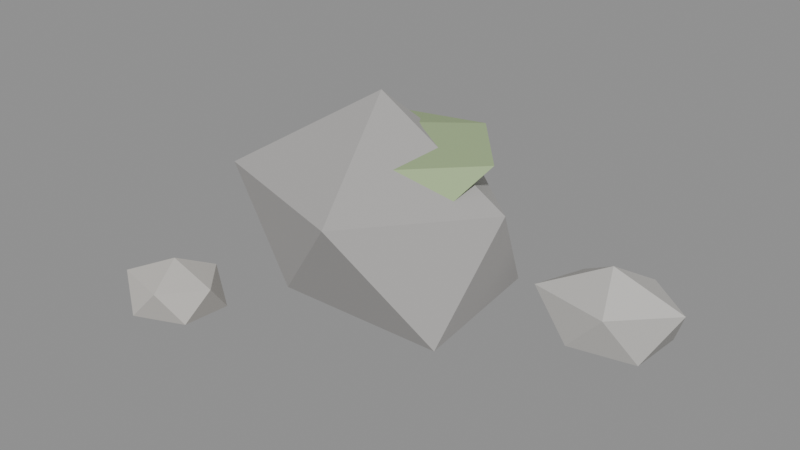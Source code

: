 # Source: rock_1.blend  (saved by Blender 5.2.45; exported with 4.5.12 LTS)
import bpy
from mathutils import Matrix  # noqa: F401  (used for matrix-valued properties, if any)

bpy.ops.wm.read_factory_settings(use_empty=True)
scene = bpy.context.scene
scene.name = 'Scene'

# ---- materials (node trees are filled in below, after node groups)
mat_cloth = bpy.data.materials.new('cloth')
mat_cloth.use_backface_culling = True

# ---- material node trees
mat_cloth.use_nodes = True; mat_cloth.node_tree.nodes.clear()
_N = mat_cloth.node_tree.nodes; _L = mat_cloth.node_tree.links
n0 = _N.new('ShaderNodeBsdfPrincipled'); n0.name = 'Principled BSDF'; n0.location = (-200, 100)
n0.inputs[2].default_value = 0.8
n0.inputs[10].default_value = 0.005
n1 = _N.new('ShaderNodeOutputMaterial'); n1.name = 'Material Output'; n1.location = (200, 100)
n2 = _N.new('ShaderNodeVertexColor'); n2.name = 'Color Attribute'; n2.location = (0, 0)
n2.layer_name = 'Col'
_L.new(n0.outputs[0], n1.inputs[0])
_L.new(n2.outputs[0], n0.inputs[0])
n1.is_active_output = True

# ---- meshes
me_rock_1 = bpy.data.meshes.new('rock_1')
me_rock_1.from_pydata([(0.0, 0.0, 0.0), (0.5025, -0.3089, 0.172), (-0.1468, -0.3822, 0.2255), (0.5025, -0.3089, 0.172), (0.0, 0.0, 0.0), (0.4563, 0.2805, 0.1929), (0.0, 0.0, 0.0), (-0.1468, -0.3822, 0.2255), (-0.5555, 0.0, 0.196), (0.0, 0.0, 0.0), (-0.5555, 0.0, 0.196), (-0.1734, 0.4516, 0.194), (0.0, 0.0, 0.0), (-0.1734, 0.4516, 0.194), (0.4563, 0.2805, 0.1929), (0.5025, -0.3089, 0.172), (0.4563, 0.2805, 0.1929), (0.5689, 0.0, 0.6069), (-0.1468, -0.3822, 0.2255), (0.5025, -0.3089, 0.172), (0.2145, -0.5587, 0.6527), (-0.5555, 0.0, 0.196), (-0.1468, -0.3822, 0.2255), (-0.4911, -0.3019, 0.6208), (-0.1734, 0.4516, 0.194), (-0.5555, 0.0, 0.196), (-0.5163, 0.3174, 0.6322), (0.4563, 0.2805, 0.1929), (-0.1734, 0.4516, 0.194), (0.1506, 0.3921, 0.577), (0.5025, -0.3089, 0.172), (0.5689, 0.0, 0.6069), (0.2145, -0.5587, 0.6527), (-0.1468, -0.3822, 0.2255), (0.2145, -0.5587, 0.6527), (-0.4911, -0.3019, 0.6208), (-0.5555, 0.0, 0.196), (-0.4911, -0.3019, 0.6208), (-0.5163, 0.3174, 0.6322), (-0.1734, 0.4516, 0.194), (-0.5163, 0.3174, 0.6322), (0.1506, 0.3921, 0.577), (0.4563, 0.2805, 0.1929), (0.1506, 0.3921, 0.577), (0.5689, 0.0, 0.6069), (0.2145, -0.5587, 0.6527), (0.5689, 0.0, 0.6069), (0.0, 0.0, 0.9448), (-0.4911, -0.3019, 0.6208), (0.2145, -0.5587, 0.6527), (0.0, 0.0, 0.9448), (-0.5163, 0.3174, 0.6322), (-0.4911, -0.3019, 0.6208), (0.0, 0.0, 0.9448), (0.1506, 0.3921, 0.577), (-0.5163, 0.3174, 0.6322), (0.0, 0.0, 0.9448), (0.5689, 0.0, 0.6069), (0.1506, 0.3921, 0.577), (0.0, 0.0, 0.9448), (0.85, 0.3, 0.0), (1.048, 0.1804, 0.0909), (0.7793, 0.1187, 0.09633), (1.048, 0.1804, 0.0909), (0.85, 0.3, 0.0), (1.06, 0.4273, 0.08547), (0.85, 0.3, 0.0), (0.7793, 0.1187, 0.09633), (0.6011, 0.3, 0.08927), (0.85, 0.3, 0.0), (0.6011, 0.3, 0.08927), (0.7494, 0.5579, 0.06251), (0.85, 0.3, 0.0), (0.7494, 0.5579, 0.06251), (1.06, 0.4273, 0.08547), (1.048, 0.1804, 0.0909), (1.06, 0.4273, 0.08547), (1.15, 0.3, 0.2814), (0.7793, 0.1187, 0.09633), (1.048, 0.1804, 0.0909), (0.9185, 0.1243, 0.254), (0.6011, 0.3, 0.08927), (0.7793, 0.1187, 0.09633), (0.61, 0.1547, 0.2802), (0.7494, 0.5579, 0.06251), (0.6011, 0.3, 0.08927), (0.6682, 0.4101, 0.2551), (1.06, 0.4273, 0.08547), (0.7494, 0.5579, 0.06251), (0.927, 0.4975, 0.2636), (1.048, 0.1804, 0.0909), (1.15, 0.3, 0.2814), (0.9185, 0.1243, 0.254), (0.7793, 0.1187, 0.09633), (0.9185, 0.1243, 0.254), (0.61, 0.1547, 0.2802), (0.6011, 0.3, 0.08927), (0.61, 0.1547, 0.2802), (0.6682, 0.4101, 0.2551), (0.7494, 0.5579, 0.06251), (0.6682, 0.4101, 0.2551), (0.927, 0.4975, 0.2636), (1.06, 0.4273, 0.08547), (0.927, 0.4975, 0.2636), (1.15, 0.3, 0.2814), (0.9185, 0.1243, 0.254), (1.15, 0.3, 0.2814), (0.85, 0.3, 0.3795), (0.61, 0.1547, 0.2802), (0.9185, 0.1243, 0.254), (0.85, 0.3, 0.3795), (0.6682, 0.4101, 0.2551), (0.61, 0.1547, 0.2802), (0.85, 0.3, 0.3795), (0.927, 0.4975, 0.2636), (0.6682, 0.4101, 0.2551), (0.85, 0.3, 0.3795), (1.15, 0.3, 0.2814), (0.927, 0.4975, 0.2636), (0.85, 0.3, 0.3795), (-0.6, -0.55, 0.0005927), (-0.4475, -0.6485, 0.06315), (-0.6649, -0.7276, 0.05599), (-0.4475, -0.6485, 0.06315), (-0.6, -0.55, 0.0005927), (-0.4351, -0.4435, 0.05805), (-0.6, -0.55, 0.0005927), (-0.6649, -0.7276, 0.05599), (-0.8317, -0.55, 0.04877), (-0.6, -0.55, 0.0005927), (-0.8317, -0.55, 0.04877), (-0.6678, -0.3645, 0.05284), (-0.6, -0.55, 0.0005927), (-0.6678, -0.3645, 0.05284), (-0.4351, -0.4435, 0.05805), (-0.4475, -0.6485, 0.06315), (-0.4351, -0.4435, 0.05805), (-0.3984, -0.55, 0.1932), (-0.6649, -0.7276, 0.05599), (-0.4475, -0.6485, 0.06315), (-0.542, -0.7087, 0.1886), (-0.8317, -0.55, 0.04877), (-0.6649, -0.7276, 0.05599), (-0.7683, -0.6587, 0.1953), (-0.6678, -0.3645, 0.05284), (-0.8317, -0.55, 0.04877), (-0.7299, -0.4661, 0.1795), (-0.4351, -0.4435, 0.05805), (-0.6678, -0.3645, 0.05284), (-0.5422, -0.3919, 0.1883), (-0.4475, -0.6485, 0.06315), (-0.3984, -0.55, 0.1932), (-0.542, -0.7087, 0.1886), (-0.6649, -0.7276, 0.05599), (-0.542, -0.7087, 0.1886), (-0.7683, -0.6587, 0.1953), (-0.8317, -0.55, 0.04877), (-0.7683, -0.6587, 0.1953), (-0.7299, -0.4661, 0.1795), (-0.6678, -0.3645, 0.05284), (-0.7299, -0.4661, 0.1795), (-0.5422, -0.3919, 0.1883), (-0.4351, -0.4435, 0.05805), (-0.5422, -0.3919, 0.1883), (-0.3984, -0.55, 0.1932), (-0.542, -0.7087, 0.1886), (-0.3984, -0.55, 0.1932), (-0.6, -0.55, 0.2633), (-0.7683, -0.6587, 0.1953), (-0.542, -0.7087, 0.1886), (-0.6, -0.55, 0.2633), (-0.7299, -0.4661, 0.1795), (-0.7683, -0.6587, 0.1953), (-0.6, -0.55, 0.2633), (-0.5422, -0.3919, 0.1883), (-0.7299, -0.4661, 0.1795), (-0.6, -0.55, 0.2633), (-0.3984, -0.55, 0.1932), (-0.5422, -0.3919, 0.1883), (-0.6, -0.55, 0.2633), (0.1, 0.05, 0.62), (0.4164, -0.1306, 0.6481), (-0.001745, -0.196, 0.657), (0.4164, -0.1306, 0.6481), (0.1, 0.05, 0.62), (0.3255, 0.1787, 0.6642), (0.1, 0.05, 0.62), (-0.001745, -0.196, 0.657), (-0.2884, 0.05, 0.6485), (0.1, 0.05, 0.62), (-0.2884, 0.05, 0.6485), (0.001129, 0.2891, 0.6583), (0.1, 0.05, 0.62), (0.001129, 0.2891, 0.6583), (0.3255, 0.1787, 0.6642), (0.4164, -0.1306, 0.6481), (0.3255, 0.1787, 0.6642), (0.4789, 0.05, 0.7581), (-0.001745, -0.196, 0.657), (0.4164, -0.1306, 0.6481), (0.2084, -0.2123, 0.7541), (-0.2884, 0.05, 0.6485), (-0.001745, -0.196, 0.657), (-0.1953, -0.1186, 0.7561), (0.001129, 0.2891, 0.6583), (-0.2884, 0.05, 0.6485), (-0.2252, 0.2356, 0.7614), (0.3255, 0.1787, 0.6642), (0.001129, 0.2891, 0.6583), (0.2244, 0.3507, 0.7615), (0.4164, -0.1306, 0.6481), (0.4789, 0.05, 0.7581), (0.2084, -0.2123, 0.7541), (-0.001745, -0.196, 0.657), (0.2084, -0.2123, 0.7541), (-0.1953, -0.1186, 0.7561), (-0.2884, 0.05, 0.6485), (-0.1953, -0.1186, 0.7561), (-0.2252, 0.2356, 0.7614), (0.001129, 0.2891, 0.6583), (-0.2252, 0.2356, 0.7614), (0.2244, 0.3507, 0.7615), (0.3255, 0.1787, 0.6642), (0.2244, 0.3507, 0.7615), (0.4789, 0.05, 0.7581), (0.2084, -0.2123, 0.7541), (0.4789, 0.05, 0.7581), (0.1, 0.05, 0.8264), (-0.1953, -0.1186, 0.7561), (0.2084, -0.2123, 0.7541), (0.1, 0.05, 0.8264), (-0.2252, 0.2356, 0.7614), (-0.1953, -0.1186, 0.7561), (0.1, 0.05, 0.8264), (0.2244, 0.3507, 0.7615), (-0.2252, 0.2356, 0.7614), (0.1, 0.05, 0.8264), (0.4789, 0.05, 0.7581), (0.2244, 0.3507, 0.7615), (0.1, 0.05, 0.8264)], [], [(0, 1, 2), (3, 4, 5), (6, 7, 8), (9, 10, 11), (12, 13, 14), (15, 16, 17), (18, 19, 20), (21, 22, 23), (24, 25, 26), (27, 28, 29), (30, 31, 32), (33, 34, 35), (36, 37, 38), (39, 40, 41), (42, 43, 44), (45, 46, 47), (48, 49, 50), (51, 52, 53), (54, 55, 56), (57, 58, 59), (60, 61, 62), (63, 64, 65), (66, 67, 68), (69, 70, 71), (72, 73, 74), (75, 76, 77), (78, 79, 80), (81, 82, 83), (84, 85, 86), (87, 88, 89), (90, 91, 92), (93, 94, 95), (96, 97, 98), (99, 100, 101), (102, 103, 104), (105, 106, 107), (108, 109, 110), (111, 112, 113), (114, 115, 116), (117, 118, 119), (120, 121, 122), (123, 124, 125), (126, 127, 128), (129, 130, 131), (132, 133, 134), (135, 136, 137), (138, 139, 140), (141, 142, 143), (144, 145, 146), (147, 148, 149), (150, 151, 152), (153, 154, 155), (156, 157, 158), (159, 160, 161), (162, 163, 164), (165, 166, 167), (168, 169, 170), (171, 172, 173), (174, 175, 176), (177, 178, 179), (180, 181, 182), (183, 184, 185), (186, 187, 188), (189, 190, 191), (192, 193, 194), (195, 196, 197), (198, 199, 200), (201, 202, 203), (204, 205, 206), (207, 208, 209), (210, 211, 212), (213, 214, 215), (216, 217, 218), (219, 220, 221), (222, 223, 224), (225, 226, 227), (228, 229, 230), (231, 232, 233), (234, 235, 236), (237, 238, 239)])
_ca = me_rock_1.color_attributes.new('Col', 'FLOAT_COLOR', 'POINT')
_ca.data.foreach_set('color', [0.398, 0.3883, 0.3786, 0.5, 0.398, 0.3883, 0.3786, 0.5717, 0.398, 0.3883, 0.3786, 0.5939, 0.3895, 0.38, 0.3705, 0.5717, 0.3895, 0.38, 0.3705, 0.5, 0.3895, 0.38, 0.3705, 0.5804, 0.3855, 0.3761, 0.3667, 0.5, 0.3855, 0.3761, 0.3667, 0.5939, 0.3855, 0.3761, 0.3667, 0.5817, 0.3354, 0.3272, 0.319, 0.5, 0.3354, 0.3272, 0.319, 0.5817, 0.3354, 0.3272, 0.319, 0.5808, 0.3826, 0.3733, 0.364, 0.5, 0.3826, 0.3733, 0.364, 0.5808, 0.3826, 0.3733, 0.364, 0.5804, 0.4412, 0.4304, 0.4197, 0.5717, 0.4412, 0.4304, 0.4197, 0.5804, 0.4412, 0.4304, 0.4197, 0.7529, 0.3819, 0.3726, 0.3633, 0.5939, 0.3819, 0.3726, 0.3633, 0.5717, 0.3819, 0.3726, 0.3633, 0.772, 0.4309, 0.4204, 0.4099, 0.5817, 0.4309, 0.4204, 0.4099, 0.5939, 0.4309, 0.4204, 0.4099, 0.7587, 0.4226, 0.4123, 0.402, 0.5808, 0.4226, 0.4123, 0.402, 0.5817, 0.4226, 0.4123, 0.402, 0.7634, 0.4168, 0.4067, 0.3965, 0.5804, 0.4168, 0.4067, 0.3965, 0.5808, 0.4168, 0.4067, 0.3965, 0.7404, 0.4069, 0.397, 0.3871, 0.5717, 0.4069, 0.397, 0.3871, 0.7529, 0.4069, 0.397, 0.3871, 0.772, 0.4098, 0.3998, 0.3898, 0.5939, 0.4098, 0.3998, 0.3898, 0.772, 0.4098, 0.3998, 0.3898, 0.7587, 0.4426, 0.4318, 0.421, 0.5817, 0.4426, 0.4318, 0.421, 0.7587, 0.4426, 0.4318, 0.421, 0.7634, 0.4313, 0.4208, 0.4103, 0.5808, 0.4313, 0.4208, 0.4103, 0.7634, 0.4313, 0.4208, 0.4103, 0.7404, 0.3863, 0.3768, 0.3674, 0.5804, 0.3863, 0.3768, 0.3674, 0.7404, 0.3863, 0.3768, 0.3674, 0.7529, 0.4082, 0.3982, 0.3883, 0.772, 0.4082, 0.3982, 0.3883, 0.7529, 0.4082, 0.3982, 0.3883, 0.8937, 0.4227, 0.4124, 0.4021, 0.7587, 0.4227, 0.4124, 0.4021, 0.772, 0.4227, 0.4124, 0.4021, 0.8937, 0.4147, 0.4046, 0.3945, 0.7634, 0.4147, 0.4046, 0.3945, 0.7587, 0.4147, 0.4046, 0.3945, 0.8937, 0.4169, 0.4068, 0.3966, 0.7404, 0.4169, 0.4068, 0.3966, 0.7634, 0.4169, 0.4068, 0.3966, 0.8937, 0.4807, 0.4689, 0.4572, 0.7529, 0.4807, 0.4689, 0.4572, 0.7404, 0.4807, 0.4689, 0.4572, 0.8937, 0.4501, 0.4403, 0.4207, 0.5, 0.4501, 0.4403, 0.4207, 0.5379, 0.4501, 0.4403, 0.4207, 0.5401, 0.3792, 0.371, 0.3545, 0.5379, 0.3792, 0.371, 0.3545, 0.5, 0.3792, 0.371, 0.3545, 0.5356, 0.4363, 0.4268, 0.4078, 0.5, 0.4363, 0.4268, 0.4078, 0.5401, 0.4363, 0.4268, 0.4078, 0.5372, 0.4501, 0.4403, 0.4207, 0.5, 0.4501, 0.4403, 0.4207, 0.5372, 0.4501, 0.4403, 0.4207, 0.526, 0.4557, 0.4458, 0.426, 0.5, 0.4557, 0.4458, 0.426, 0.526, 0.4557, 0.4458, 0.426, 0.5356, 0.4297, 0.4204, 0.4017, 0.5379, 0.4297, 0.4204, 0.4017, 0.5356, 0.4297, 0.4204, 0.4017, 0.6172, 0.4411, 0.4315, 0.4124, 0.5401, 0.4411, 0.4315, 0.4124, 0.5379, 0.4411, 0.4315, 0.4124, 0.6058, 0.4602, 0.4502, 0.4302, 0.5372, 0.4602, 0.4502, 0.4302, 0.5401, 0.4602, 0.4502, 0.4302, 0.6168, 0.4096, 0.4007, 0.3829, 0.526, 0.4096, 0.4007, 0.3829, 0.5372, 0.4096, 0.4007, 0.3829, 0.6063, 0.4194, 0.4102, 0.392, 0.5356, 0.4194, 0.4102, 0.392, 0.526, 0.4194, 0.4102, 0.392, 0.6098, 0.4604, 0.4504, 0.4303, 0.5379, 0.4604, 0.4504, 0.4303, 0.6172, 0.4604, 0.4504, 0.4303, 0.6058, 0.4436, 0.4339, 0.4146, 0.5401, 0.4436, 0.4339, 0.4146, 0.6058, 0.4436, 0.4339, 0.4146, 0.6168, 0.497, 0.4862, 0.4646, 0.5372, 0.497, 0.4862, 0.4646, 0.6168, 0.497, 0.4862, 0.4646, 0.6063, 0.4675, 0.4573, 0.437, 0.526, 0.4675, 0.4573, 0.437, 0.6063, 0.4675, 0.4573, 0.437, 0.6098, 0.4901, 0.4795, 0.4582, 0.5356, 0.4901, 0.4795, 0.4582, 0.6098, 0.4901, 0.4795, 0.4582, 0.6172, 0.5472, 0.5353, 0.5115, 0.6058, 0.5472, 0.5353, 0.5115, 0.6172, 0.5472, 0.5353, 0.5115, 0.6581, 0.4615, 0.4514, 0.4314, 0.6168, 0.4615, 0.4514, 0.4314, 0.6058, 0.4615, 0.4514, 0.4314, 0.6581, 0.4969, 0.4861, 0.4645, 0.6063, 0.4969, 0.4861, 0.4645, 0.6168, 0.4969, 0.4861, 0.4645, 0.6581, 0.524, 0.5126, 0.4898, 0.6098, 0.524, 0.5126, 0.4898, 0.6063, 0.524, 0.5126, 0.4898, 0.6581, 0.545, 0.5332, 0.5095, 0.6172, 0.545, 0.5332, 0.5095, 0.6098, 0.545, 0.5332, 0.5095, 0.6581, 0.4319, 0.4146, 0.3887, 0.5002, 0.4319, 0.4146, 0.3887, 0.5263, 0.4319, 0.4146, 0.3887, 0.5233, 0.4157, 0.3991, 0.3742, 0.5263, 0.4157, 0.3991, 0.3742, 0.5002, 0.4157, 0.3991, 0.3742, 0.5242, 0.4797, 0.4605, 0.4318, 0.5002, 0.4797, 0.4605, 0.4318, 0.5233, 0.4797, 0.4605, 0.4318, 0.5203, 0.4493, 0.4314, 0.4044, 0.5002, 0.4493, 0.4314, 0.4044, 0.5203, 0.4493, 0.4314, 0.4044, 0.522, 0.4587, 0.4403, 0.4128, 0.5002, 0.4587, 0.4403, 0.4128, 0.522, 0.4587, 0.4403, 0.4128, 0.5242, 0.4643, 0.4458, 0.4179, 0.5263, 0.4643, 0.4458, 0.4179, 0.5242, 0.4643, 0.4458, 0.4179, 0.5805, 0.4939, 0.4741, 0.4445, 0.5233, 0.4939, 0.4741, 0.4445, 0.5263, 0.4939, 0.4741, 0.4445, 0.5786, 0.5011, 0.4811, 0.451, 0.5203, 0.5011, 0.4811, 0.451, 0.5233, 0.5011, 0.4811, 0.451, 0.5814, 0.441, 0.4233, 0.3969, 0.522, 0.441, 0.4233, 0.3969, 0.5203, 0.441, 0.4233, 0.3969, 0.5748, 0.5176, 0.4969, 0.4658, 0.5242, 0.5176, 0.4969, 0.4658, 0.522, 0.5176, 0.4969, 0.4658, 0.5785, 0.5287, 0.5075, 0.4758, 0.5263, 0.5287, 0.5075, 0.4758, 0.5805, 0.5287, 0.5075, 0.4758, 0.5786, 0.5593, 0.537, 0.5034, 0.5233, 0.5593, 0.537, 0.5034, 0.5786, 0.5593, 0.537, 0.5034, 0.5814, 0.4674, 0.4487, 0.4207, 0.5203, 0.4674, 0.4487, 0.4207, 0.5814, 0.4674, 0.4487, 0.4207, 0.5748, 0.4834, 0.4641, 0.4351, 0.522, 0.4834, 0.4641, 0.4351, 0.5748, 0.4834, 0.4641, 0.4351, 0.5785, 0.5579, 0.5356, 0.5022, 0.5242, 0.5579, 0.5356, 0.5022, 0.5785, 0.5579, 0.5356, 0.5022, 0.5805, 0.513, 0.4925, 0.4617, 0.5786, 0.513, 0.4925, 0.4617, 0.5805, 0.513, 0.4925, 0.4617, 0.6097, 0.5116, 0.4912, 0.4605, 0.5814, 0.5116, 0.4912, 0.4605, 0.5786, 0.5116, 0.4912, 0.4605, 0.6097, 0.5193, 0.4985, 0.4674, 0.5748, 0.5193, 0.4985, 0.4674, 0.5814, 0.5193, 0.4985, 0.4674, 0.6097, 0.5616, 0.5392, 0.5055, 0.5785, 0.5616, 0.5392, 0.5055, 0.5748, 0.5616, 0.5392, 0.5055, 0.6097, 0.5474, 0.5255, 0.4927, 0.5805, 0.5474, 0.5255, 0.4927, 0.5785, 0.5474, 0.5255, 0.4927, 0.6097, 0.3366, 0.4418, 0.2314, 0.7583, 0.3366, 0.4418, 0.2314, 0.7701, 0.3366, 0.4418, 0.2314, 0.7737, 0.3301, 0.4333, 0.2269, 0.7701, 0.3301, 0.4333, 0.2269, 0.7583, 0.3301, 0.4333, 0.2269, 0.7767, 0.3397, 0.4458, 0.2335, 0.7583, 0.3397, 0.4458, 0.2335, 0.7737, 0.3397, 0.4458, 0.2335, 0.7702, 0.2965, 0.3891, 0.2038, 0.7583, 0.2965, 0.3891, 0.2038, 0.7702, 0.2965, 0.3891, 0.2038, 0.7743, 0.2762, 0.3625, 0.1899, 0.7583, 0.2762, 0.3625, 0.1899, 0.7743, 0.2762, 0.3625, 0.1899, 0.7767, 0.3148, 0.4132, 0.2164, 0.7701, 0.3148, 0.4132, 0.2164, 0.7767, 0.3148, 0.4132, 0.2164, 0.8159, 0.33, 0.4331, 0.2269, 0.7737, 0.33, 0.4331, 0.2269, 0.7701, 0.33, 0.4331, 0.2269, 0.8142, 0.302, 0.3964, 0.2076, 0.7702, 0.302, 0.3964, 0.2076, 0.7737, 0.302, 0.3964, 0.2076, 0.8151, 0.3152, 0.4137, 0.2167, 0.7743, 0.3152, 0.4137, 0.2167, 0.7702, 0.3152, 0.4137, 0.2167, 0.8173, 0.2947, 0.3868, 0.2026, 0.7767, 0.2947, 0.3868, 0.2026, 0.7743, 0.2947, 0.3868, 0.2026, 0.8173, 0.3517, 0.4616, 0.2418, 0.7701, 0.3517, 0.4616, 0.2418, 0.8159, 0.3517, 0.4616, 0.2418, 0.8142, 0.346, 0.4541, 0.2379, 0.7737, 0.346, 0.4541, 0.2379, 0.8142, 0.346, 0.4541, 0.2379, 0.8151, 0.3018, 0.3961, 0.2075, 0.7702, 0.3018, 0.3961, 0.2075, 0.8151, 0.3018, 0.3961, 0.2075, 0.8173, 0.35, 0.4594, 0.2406, 0.7743, 0.35, 0.4594, 0.2406, 0.8173, 0.35, 0.4594, 0.2406, 0.8173, 0.3129, 0.4107, 0.2151, 0.7767, 0.3129, 0.4107, 0.2151, 0.8173, 0.3129, 0.4107, 0.2151, 0.8159, 0.3026, 0.3972, 0.208, 0.8142, 0.3026, 0.3972, 0.208, 0.8159, 0.3026, 0.3972, 0.208, 0.8443, 0.3687, 0.4839, 0.2534, 0.8151, 0.3687, 0.4839, 0.2534, 0.8142, 0.3687, 0.4839, 0.2534, 0.8443, 0.3245, 0.4259, 0.2231, 0.8173, 0.3245, 0.4259, 0.2231, 0.8151, 0.3245, 0.4259, 0.2231, 0.8443, 0.3541, 0.4648, 0.2435, 0.8173, 0.3541, 0.4648, 0.2435, 0.8173, 0.3541, 0.4648, 0.2435, 0.8443, 0.3703, 0.486, 0.2546, 0.8159, 0.3703, 0.486, 0.2546, 0.8173, 0.3703, 0.486, 0.2546, 0.8443])
me_rock_1.materials.append(mat_cloth)
me_rock_1.update()
arm_rock_1 = bpy.data.armatures.new('rock_1')  # bones are not reproduced

# ---- objects
ob_rock_1 = bpy.data.objects.new('rock_1', arm_rock_1)
ob_rock_1_001 = bpy.data.objects.new('rock_1.001', me_rock_1)

# ---- transforms, parenting, visibility, modifiers, constraints
ob_rock_1.location = (0.0, 0.0, 0.0)
ob_rock_1_001.parent = ob_rock_1
ob_rock_1_001.location = (0.0, 0.0, 0.0)
_vg = ob_rock_1_001.vertex_groups.new(name='root')
_vg.add([0, 1, 2, 3, 4, 5, 6, 7, 8, 9, 10, 11, 12, 13, 14, 15, 16, 17, 18, 19, 20, 21, 22, 23, 24, 25, 26, 27, 28, 29, 30, 31, 32, 33, 34, 35, 36, 37, 38, 39, 40, 41, 42, 43, 44, 45, 46, 47, 48, 49, 50, 51, 52, 53, 54, 55, 56, 57, 58, 59, 60, 61, 62, 63, 64, 65, 66, 67, 68, 69, 70, 71, 72, 73, 74, 75, 76, 77, 78, 79, 80, 81, 82, 83, 84, 85, 86, 87, 88, 89, 90, 91, 92, 93, 94, 95, 96, 97, 98, 99, 100, 101, 102, 103, 104, 105, 106, 107, 108, 109, 110, 111, 112, 113, 114, 115, 116, 117, 118, 119, 120, 121, 122, 123, 124, 125, 126, 127, 128, 129, 130, 131, 132, 133, 134, 135, 136, 137, 138, 139, 140, 141, 142, 143, 144, 145, 146, 147, 148, 149, 150, 151, 152, 153, 154, 155, 156, 157, 158, 159, 160, 161, 162, 163, 164, 165, 166, 167, 168, 169, 170, 171, 172, 173, 174, 175, 176, 177, 178, 179, 180, 181, 182, 183, 184, 185, 186, 187, 188, 189, 190, 191, 192, 193, 194, 195, 196, 197, 198, 199, 200, 201, 202, 203, 204, 205, 206, 207, 208, 209, 210, 211, 212, 213, 214, 215, 216, 217, 218, 219, 220, 221, 222, 223, 224, 225, 226, 227, 228, 229, 230, 231, 232, 233, 234, 235, 236, 237, 238, 239], 1.0, 'REPLACE')
_m = ob_rock_1_001.modifiers.new('Armature', 'ARMATURE')
_m.object = ob_rock_1

# ---- collection membership
scene.collection.objects.link(ob_rock_1)
scene.collection.objects.link(ob_rock_1_001)

# ---- scene / render settings (as saved in the file)
scene.frame_start = 1; scene.frame_end = 250; scene.frame_set(1)
scene.render.engine = 'BLENDER_EEVEE_NEXT'
scene.render.fps = 30
scene.render.bake_bias = 0.0
scene.render.bake_samples = 0
scene.render.compositor_device = 'GPU'
scene.eevee.use_volume_custom_range = False
scene.eevee.fast_gi_thickness_near = 0.1
scene.eevee.fast_gi_thickness_far = 0.0
scene.eevee.ray_tracing_options.screen_trace_thickness = 0.1
bpy.context.view_layer.update()

# ---- added for rendering (the .blend has no active camera and no usable light): camera, sun + grey world if the file has none
cam_auto = bpy.data.cameras.new('AutoCamera')
cam_auto.lens = 50.0
cam_auto.sensor_width = 36.0
cam_auto.clip_end = 1000.0
ob_auto_camera = bpy.data.objects.new('AutoCamera', cam_auto)
scene.collection.objects.link(ob_auto_camera)
ob_auto_camera.location = (2.51287, -2.90932, 2.35539)
ob_auto_camera.rotation_euler = (1.09748, -7.21219e-08, 0.694738)
scene.camera = ob_auto_camera
light_auto_sun = bpy.data.lights.new('AutoSun', 'SUN')
light_auto_sun.energy = 3.0
light_auto_sun.angle = 0.0523599
ob_auto_sun = bpy.data.objects.new('AutoSun', light_auto_sun)
scene.collection.objects.link(ob_auto_sun)
ob_auto_sun.rotation_euler = (0.872665, 0.174533, 0.523599)
if scene.world is None:
    world_auto = bpy.data.worlds.new('AutoWorld')
    world_auto.color = (0.3, 0.3, 0.3)
    scene.world = world_auto
bpy.context.view_layer.update()
